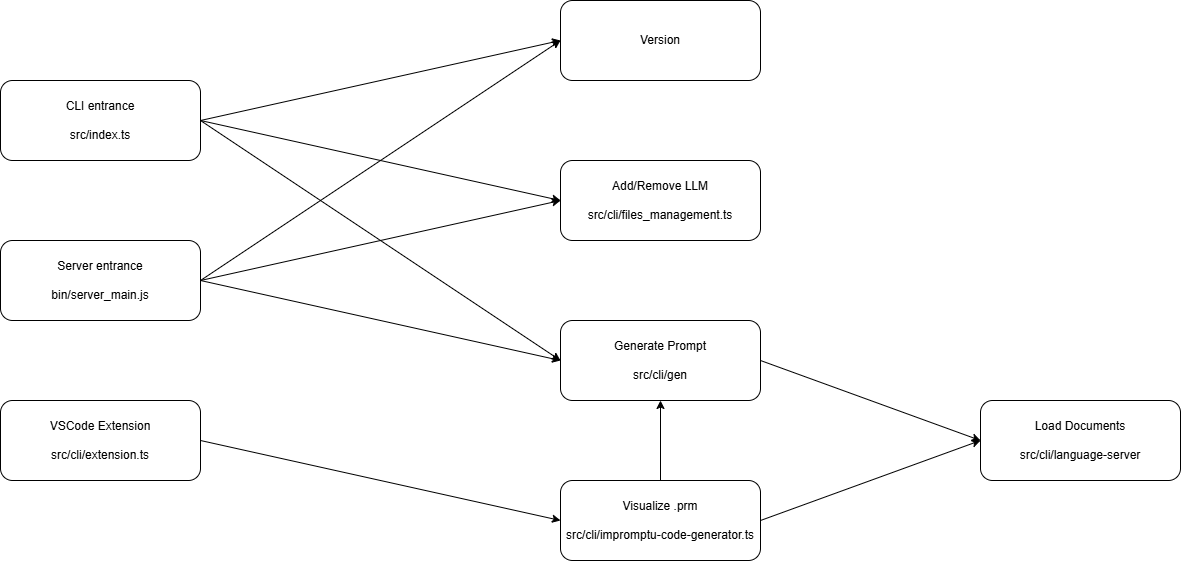

The diagram above was exported from draw.io. Its source (the exported page's mxGraphModel, read from the mxfile embedded in the PNG):
<mxGraphModel dx="1434" dy="772" grid="1" gridSize="10" guides="1" tooltips="1" connect="1" arrows="1" fold="1" page="1" pageScale="1" pageWidth="827" pageHeight="1169" math="0" shadow="0">
  <root>
    <mxCell id="0" />
    <mxCell id="1" parent="0" />
    <mxCell id="JcjrBsqj8vV7hzy0Py-k-12" style="rounded=0;orthogonalLoop=1;jettySize=auto;html=1;exitX=1;exitY=0.5;exitDx=0;exitDy=0;entryX=0;entryY=0.5;entryDx=0;entryDy=0;" edge="1" parent="1" source="JcjrBsqj8vV7hzy0Py-k-2" target="JcjrBsqj8vV7hzy0Py-k-6">
      <mxGeometry relative="1" as="geometry" />
    </mxCell>
    <mxCell id="JcjrBsqj8vV7hzy0Py-k-14" style="rounded=0;orthogonalLoop=1;jettySize=auto;html=1;exitX=1;exitY=0.5;exitDx=0;exitDy=0;entryX=0;entryY=0.5;entryDx=0;entryDy=0;" edge="1" parent="1" source="JcjrBsqj8vV7hzy0Py-k-2" target="JcjrBsqj8vV7hzy0Py-k-7">
      <mxGeometry relative="1" as="geometry" />
    </mxCell>
    <mxCell id="JcjrBsqj8vV7hzy0Py-k-2" value="Server entrance&lt;div&gt;&lt;br&gt;&lt;/div&gt;&lt;div&gt;bin/server_main.js&lt;/div&gt;" style="rounded=1;whiteSpace=wrap;html=1;" vertex="1" parent="1">
      <mxGeometry x="80" y="545" width="200" height="80" as="geometry" />
    </mxCell>
    <mxCell id="JcjrBsqj8vV7hzy0Py-k-13" style="rounded=0;orthogonalLoop=1;jettySize=auto;html=1;exitX=1;exitY=0.5;exitDx=0;exitDy=0;entryX=0;entryY=0.5;entryDx=0;entryDy=0;" edge="1" parent="1" source="JcjrBsqj8vV7hzy0Py-k-3" target="JcjrBsqj8vV7hzy0Py-k-6">
      <mxGeometry relative="1" as="geometry" />
    </mxCell>
    <mxCell id="JcjrBsqj8vV7hzy0Py-k-3" value="CLI entrance&lt;div&gt;&lt;br&gt;&lt;/div&gt;&lt;div&gt;src/index.ts&lt;/div&gt;" style="rounded=1;whiteSpace=wrap;html=1;" vertex="1" parent="1">
      <mxGeometry x="80" y="385" width="200" height="80" as="geometry" />
    </mxCell>
    <mxCell id="JcjrBsqj8vV7hzy0Py-k-16" style="rounded=0;orthogonalLoop=1;jettySize=auto;html=1;exitX=1;exitY=0.5;exitDx=0;exitDy=0;entryX=0;entryY=0.5;entryDx=0;entryDy=0;" edge="1" parent="1" source="JcjrBsqj8vV7hzy0Py-k-4" target="JcjrBsqj8vV7hzy0Py-k-15">
      <mxGeometry relative="1" as="geometry" />
    </mxCell>
    <mxCell id="JcjrBsqj8vV7hzy0Py-k-4" value="VSCode Extension&lt;div&gt;&lt;br&gt;&lt;/div&gt;&lt;div&gt;src/cli/extension.ts&lt;/div&gt;" style="rounded=1;whiteSpace=wrap;html=1;" vertex="1" parent="1">
      <mxGeometry x="80" y="705" width="200" height="80" as="geometry" />
    </mxCell>
    <mxCell id="JcjrBsqj8vV7hzy0Py-k-21" style="rounded=0;orthogonalLoop=1;jettySize=auto;html=1;exitX=1;exitY=0.5;exitDx=0;exitDy=0;entryX=0;entryY=0.5;entryDx=0;entryDy=0;" edge="1" parent="1" source="JcjrBsqj8vV7hzy0Py-k-5" target="JcjrBsqj8vV7hzy0Py-k-19">
      <mxGeometry relative="1" as="geometry" />
    </mxCell>
    <mxCell id="JcjrBsqj8vV7hzy0Py-k-5" value="Generate Prompt&lt;div&gt;&lt;br&gt;&lt;div&gt;src/cli/gen&lt;/div&gt;&lt;/div&gt;" style="rounded=1;whiteSpace=wrap;html=1;" vertex="1" parent="1">
      <mxGeometry x="640" y="625" width="200" height="80" as="geometry" />
    </mxCell>
    <mxCell id="JcjrBsqj8vV7hzy0Py-k-6" value="Add/Remove LLM&lt;div&gt;&lt;br&gt;&lt;/div&gt;&lt;div&gt;src/cli/files_management.ts&lt;/div&gt;" style="rounded=1;whiteSpace=wrap;html=1;" vertex="1" parent="1">
      <mxGeometry x="640" y="465" width="200" height="80" as="geometry" />
    </mxCell>
    <mxCell id="JcjrBsqj8vV7hzy0Py-k-7" value="Version" style="rounded=1;whiteSpace=wrap;html=1;" vertex="1" parent="1">
      <mxGeometry x="640" y="305" width="200" height="80" as="geometry" />
    </mxCell>
    <mxCell id="JcjrBsqj8vV7hzy0Py-k-9" style="rounded=0;orthogonalLoop=1;jettySize=auto;html=1;exitX=1;exitY=0.5;exitDx=0;exitDy=0;entryX=0;entryY=0.5;entryDx=0;entryDy=0;" edge="1" parent="1" source="JcjrBsqj8vV7hzy0Py-k-2" target="JcjrBsqj8vV7hzy0Py-k-5">
      <mxGeometry relative="1" as="geometry">
        <mxPoint x="290" y="690" as="sourcePoint" />
        <mxPoint x="400" y="480" as="targetPoint" />
      </mxGeometry>
    </mxCell>
    <mxCell id="JcjrBsqj8vV7hzy0Py-k-10" style="rounded=0;orthogonalLoop=1;jettySize=auto;html=1;exitX=1;exitY=0.5;exitDx=0;exitDy=0;entryX=0;entryY=0.5;entryDx=0;entryDy=0;" edge="1" parent="1" source="JcjrBsqj8vV7hzy0Py-k-3" target="JcjrBsqj8vV7hzy0Py-k-5">
      <mxGeometry relative="1" as="geometry">
        <mxPoint x="300" y="700" as="sourcePoint" />
        <mxPoint x="420" y="500" as="targetPoint" />
      </mxGeometry>
    </mxCell>
    <mxCell id="JcjrBsqj8vV7hzy0Py-k-11" style="rounded=0;orthogonalLoop=1;jettySize=auto;html=1;exitX=1;exitY=0.5;exitDx=0;exitDy=0;entryX=0;entryY=0.5;entryDx=0;entryDy=0;" edge="1" parent="1" source="JcjrBsqj8vV7hzy0Py-k-3" target="JcjrBsqj8vV7hzy0Py-k-7">
      <mxGeometry relative="1" as="geometry">
        <mxPoint x="310" y="710" as="sourcePoint" />
        <mxPoint x="430" y="510" as="targetPoint" />
      </mxGeometry>
    </mxCell>
    <mxCell id="JcjrBsqj8vV7hzy0Py-k-20" style="rounded=0;orthogonalLoop=1;jettySize=auto;html=1;exitX=1;exitY=0.5;exitDx=0;exitDy=0;entryX=0;entryY=0.5;entryDx=0;entryDy=0;" edge="1" parent="1" source="JcjrBsqj8vV7hzy0Py-k-15" target="JcjrBsqj8vV7hzy0Py-k-19">
      <mxGeometry relative="1" as="geometry" />
    </mxCell>
    <mxCell id="JcjrBsqj8vV7hzy0Py-k-22" style="edgeStyle=orthogonalEdgeStyle;rounded=0;orthogonalLoop=1;jettySize=auto;html=1;exitX=0.5;exitY=0;exitDx=0;exitDy=0;" edge="1" parent="1" source="JcjrBsqj8vV7hzy0Py-k-15" target="JcjrBsqj8vV7hzy0Py-k-5">
      <mxGeometry relative="1" as="geometry" />
    </mxCell>
    <mxCell id="JcjrBsqj8vV7hzy0Py-k-15" value="Visualize .prm&lt;div&gt;&lt;br&gt;&lt;/div&gt;&lt;div&gt;src/cli/impromptu-code-generator.ts&lt;/div&gt;" style="rounded=1;whiteSpace=wrap;html=1;" vertex="1" parent="1">
      <mxGeometry x="640" y="785" width="200" height="80" as="geometry" />
    </mxCell>
    <mxCell id="JcjrBsqj8vV7hzy0Py-k-19" value="Load Documents&lt;div&gt;&lt;br&gt;&lt;/div&gt;&lt;div&gt;src/cli/language-server&lt;/div&gt;" style="rounded=1;whiteSpace=wrap;html=1;" vertex="1" parent="1">
      <mxGeometry x="1060" y="705" width="200" height="80" as="geometry" />
    </mxCell>
  </root>
</mxGraphModel>